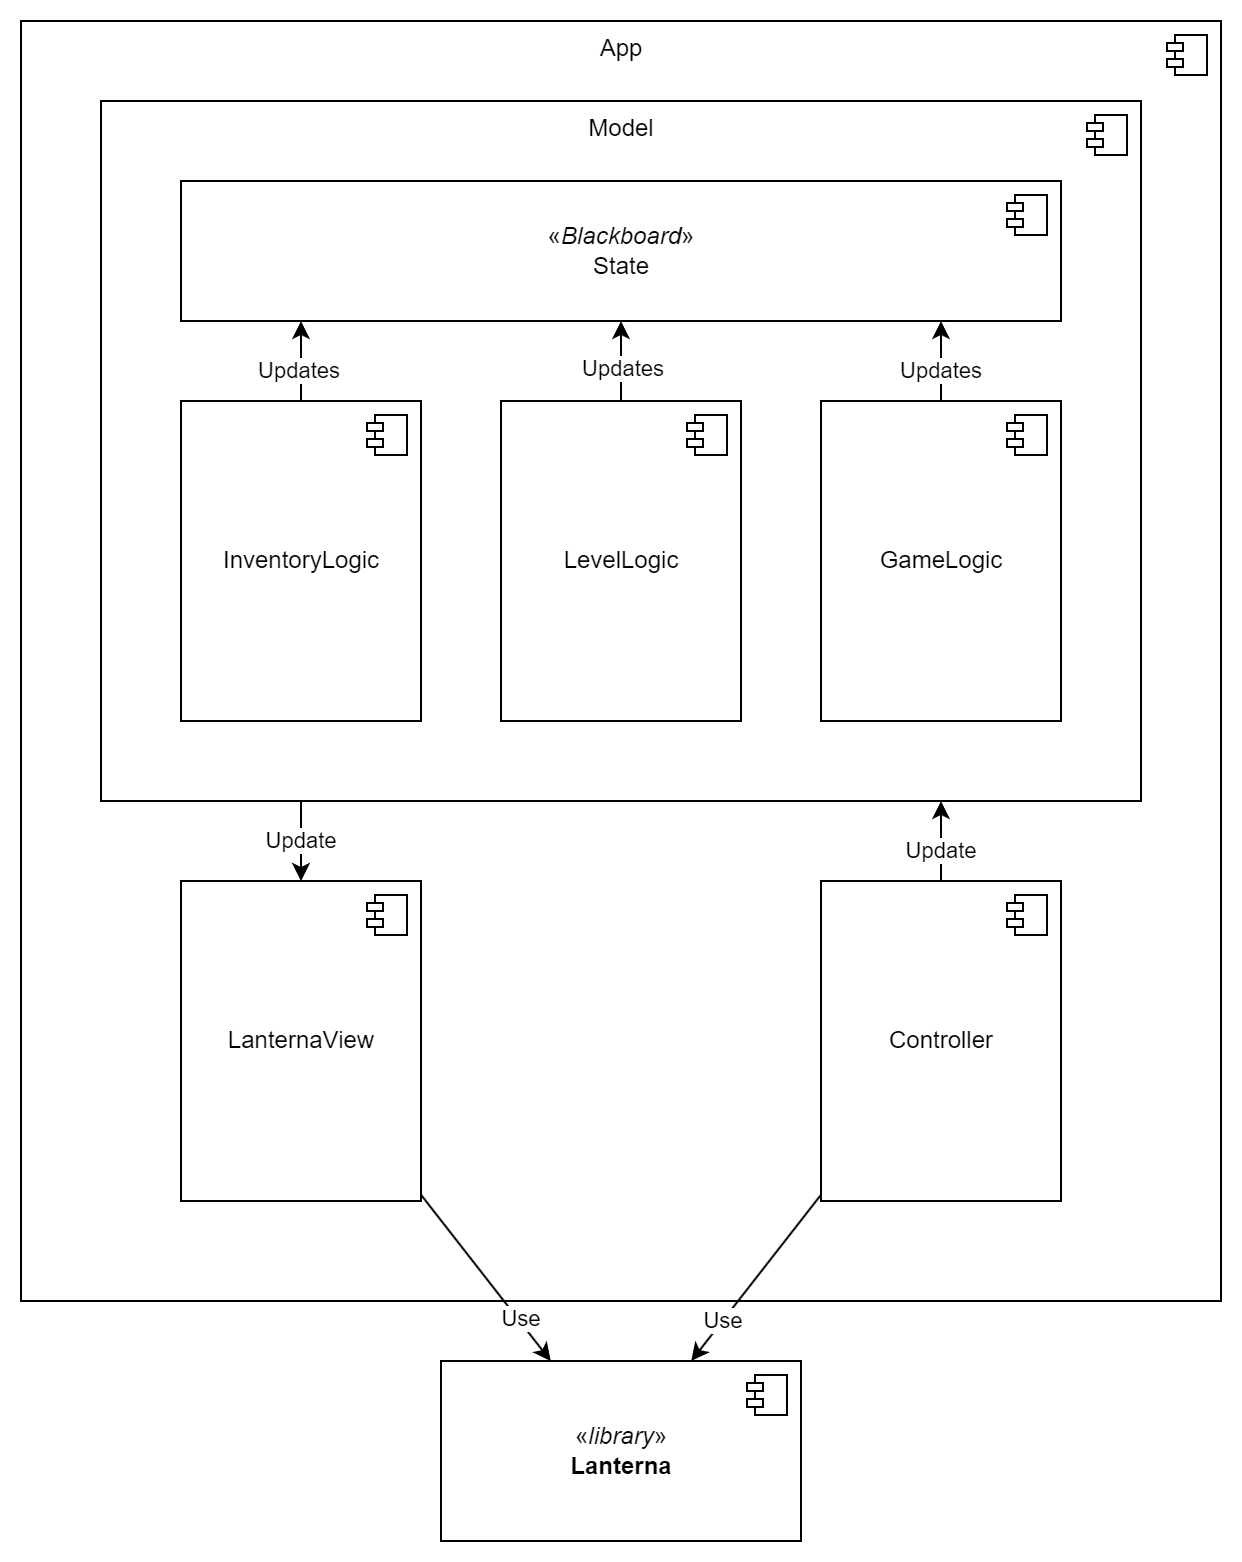

The diagram above was exported from draw.io. Its source (the exported page's mxGraphModel, read from the mxfile embedded in the PNG):
<mxGraphModel dx="784" dy="445" grid="1" gridSize="10" guides="1" tooltips="1" connect="1" arrows="1" fold="1" page="1" pageScale="1" pageWidth="850" pageHeight="1100" math="0" shadow="0">
  <root>
    <mxCell id="0" />
    <mxCell id="1" parent="0" />
    <mxCell id="crOU4X79sxIQ-gBTlm9U-1" value="App" style="html=1;dropTarget=0;verticalAlign=top;" parent="1" vertex="1">
      <mxGeometry x="80" y="120" width="600" height="640" as="geometry" />
    </mxCell>
    <mxCell id="crOU4X79sxIQ-gBTlm9U-2" value="" style="shape=module;jettyWidth=8;jettyHeight=4;" parent="crOU4X79sxIQ-gBTlm9U-1" vertex="1">
      <mxGeometry x="1" width="20" height="20" relative="1" as="geometry">
        <mxPoint x="-27" y="7" as="offset" />
      </mxGeometry>
    </mxCell>
    <mxCell id="crOU4X79sxIQ-gBTlm9U-24" style="rounded=0;orthogonalLoop=1;jettySize=auto;html=1;" parent="1" source="crOU4X79sxIQ-gBTlm9U-12" target="crOU4X79sxIQ-gBTlm9U-22" edge="1">
      <mxGeometry relative="1" as="geometry" />
    </mxCell>
    <mxCell id="crOU4X79sxIQ-gBTlm9U-43" value="Use" style="edgeLabel;html=1;align=center;verticalAlign=middle;resizable=0;points=[];" parent="crOU4X79sxIQ-gBTlm9U-24" vertex="1" connectable="0">
      <mxGeometry x="0.2714" y="1" relative="1" as="geometry">
        <mxPoint x="8" y="10" as="offset" />
      </mxGeometry>
    </mxCell>
    <mxCell id="crOU4X79sxIQ-gBTlm9U-12" value="LanternaView" style="html=1;dropTarget=0;verticalAlign=middle;" parent="1" vertex="1">
      <mxGeometry x="160" y="550" width="120" height="160" as="geometry" />
    </mxCell>
    <mxCell id="crOU4X79sxIQ-gBTlm9U-13" value="" style="shape=module;jettyWidth=8;jettyHeight=4;" parent="crOU4X79sxIQ-gBTlm9U-12" vertex="1">
      <mxGeometry x="1" width="20" height="20" relative="1" as="geometry">
        <mxPoint x="-27" y="7" as="offset" />
      </mxGeometry>
    </mxCell>
    <mxCell id="crOU4X79sxIQ-gBTlm9U-25" style="edgeStyle=none;rounded=0;orthogonalLoop=1;jettySize=auto;html=1;" parent="1" source="crOU4X79sxIQ-gBTlm9U-14" target="crOU4X79sxIQ-gBTlm9U-22" edge="1">
      <mxGeometry relative="1" as="geometry" />
    </mxCell>
    <mxCell id="crOU4X79sxIQ-gBTlm9U-42" value="Use" style="edgeLabel;html=1;align=center;verticalAlign=middle;resizable=0;points=[];" parent="crOU4X79sxIQ-gBTlm9U-25" vertex="1" connectable="0">
      <mxGeometry x="-0.3871" y="-1" relative="1" as="geometry">
        <mxPoint x="-28" y="38" as="offset" />
      </mxGeometry>
    </mxCell>
    <mxCell id="4tyWw5P8eOrRUGWVpR9p-17" style="edgeStyle=orthogonalEdgeStyle;rounded=0;orthogonalLoop=1;jettySize=auto;html=1;" edge="1" parent="1" source="crOU4X79sxIQ-gBTlm9U-14" target="crOU4X79sxIQ-gBTlm9U-3">
      <mxGeometry relative="1" as="geometry">
        <Array as="points">
          <mxPoint x="540" y="520" />
          <mxPoint x="540" y="520" />
        </Array>
      </mxGeometry>
    </mxCell>
    <mxCell id="4tyWw5P8eOrRUGWVpR9p-19" value="Update" style="edgeLabel;html=1;align=center;verticalAlign=middle;resizable=0;points=[];" vertex="1" connectable="0" parent="4tyWw5P8eOrRUGWVpR9p-17">
      <mxGeometry x="-0.2595" relative="1" as="geometry">
        <mxPoint as="offset" />
      </mxGeometry>
    </mxCell>
    <mxCell id="crOU4X79sxIQ-gBTlm9U-14" value="Controller" style="html=1;dropTarget=0;" parent="1" vertex="1">
      <mxGeometry x="480" y="550" width="120" height="160" as="geometry" />
    </mxCell>
    <mxCell id="crOU4X79sxIQ-gBTlm9U-15" value="" style="shape=module;jettyWidth=8;jettyHeight=4;" parent="crOU4X79sxIQ-gBTlm9U-14" vertex="1">
      <mxGeometry x="1" width="20" height="20" relative="1" as="geometry">
        <mxPoint x="-27" y="7" as="offset" />
      </mxGeometry>
    </mxCell>
    <mxCell id="crOU4X79sxIQ-gBTlm9U-22" value="«&lt;i&gt;library&lt;/i&gt;»&lt;br&gt;&lt;b&gt;Lanterna&lt;/b&gt;" style="html=1;dropTarget=0;" parent="1" vertex="1">
      <mxGeometry x="290" y="790" width="180" height="90" as="geometry" />
    </mxCell>
    <mxCell id="crOU4X79sxIQ-gBTlm9U-23" value="" style="shape=module;jettyWidth=8;jettyHeight=4;" parent="crOU4X79sxIQ-gBTlm9U-22" vertex="1">
      <mxGeometry x="1" width="20" height="20" relative="1" as="geometry">
        <mxPoint x="-27" y="7" as="offset" />
      </mxGeometry>
    </mxCell>
    <mxCell id="4tyWw5P8eOrRUGWVpR9p-18" style="edgeStyle=orthogonalEdgeStyle;rounded=0;orthogonalLoop=1;jettySize=auto;html=1;" edge="1" parent="1" source="crOU4X79sxIQ-gBTlm9U-3" target="crOU4X79sxIQ-gBTlm9U-12">
      <mxGeometry relative="1" as="geometry">
        <Array as="points">
          <mxPoint x="220" y="520" />
          <mxPoint x="220" y="520" />
        </Array>
      </mxGeometry>
    </mxCell>
    <mxCell id="4tyWw5P8eOrRUGWVpR9p-20" value="Update" style="edgeLabel;html=1;align=center;verticalAlign=middle;resizable=0;points=[];" vertex="1" connectable="0" parent="4tyWw5P8eOrRUGWVpR9p-18">
      <mxGeometry x="0.4167" y="1" relative="1" as="geometry">
        <mxPoint x="-1" y="-9" as="offset" />
      </mxGeometry>
    </mxCell>
    <mxCell id="crOU4X79sxIQ-gBTlm9U-3" value="Model" style="html=1;dropTarget=0;verticalAlign=top;" parent="1" vertex="1">
      <mxGeometry x="120" y="160" width="520" height="350" as="geometry" />
    </mxCell>
    <mxCell id="crOU4X79sxIQ-gBTlm9U-4" value="" style="shape=module;jettyWidth=8;jettyHeight=4;" parent="crOU4X79sxIQ-gBTlm9U-3" vertex="1">
      <mxGeometry x="1" width="20" height="20" relative="1" as="geometry">
        <mxPoint x="-27" y="7" as="offset" />
      </mxGeometry>
    </mxCell>
    <mxCell id="4tyWw5P8eOrRUGWVpR9p-13" value="" style="edgeStyle=orthogonalEdgeStyle;rounded=0;orthogonalLoop=1;jettySize=auto;html=1;" edge="1" parent="1" source="crOU4X79sxIQ-gBTlm9U-5" target="crOU4X79sxIQ-gBTlm9U-10">
      <mxGeometry relative="1" as="geometry">
        <Array as="points">
          <mxPoint x="220" y="400" />
          <mxPoint x="220" y="400" />
        </Array>
      </mxGeometry>
    </mxCell>
    <mxCell id="4tyWw5P8eOrRUGWVpR9p-14" value="Updates" style="edgeLabel;html=1;align=center;verticalAlign=middle;resizable=0;points=[];" vertex="1" connectable="0" parent="4tyWw5P8eOrRUGWVpR9p-13">
      <mxGeometry x="-0.22" y="1" relative="1" as="geometry">
        <mxPoint as="offset" />
      </mxGeometry>
    </mxCell>
    <mxCell id="crOU4X79sxIQ-gBTlm9U-5" value="InventoryLogic" style="html=1;dropTarget=0;verticalAlign=middle;" parent="1" vertex="1">
      <mxGeometry x="160" y="310" width="120" height="160" as="geometry" />
    </mxCell>
    <mxCell id="crOU4X79sxIQ-gBTlm9U-6" value="" style="shape=module;jettyWidth=8;jettyHeight=4;" parent="crOU4X79sxIQ-gBTlm9U-5" vertex="1">
      <mxGeometry x="1" width="20" height="20" relative="1" as="geometry">
        <mxPoint x="-27" y="7" as="offset" />
      </mxGeometry>
    </mxCell>
    <mxCell id="4tyWw5P8eOrRUGWVpR9p-12" style="edgeStyle=orthogonalEdgeStyle;rounded=0;orthogonalLoop=1;jettySize=auto;html=1;" edge="1" parent="1" source="crOU4X79sxIQ-gBTlm9U-7" target="crOU4X79sxIQ-gBTlm9U-10">
      <mxGeometry relative="1" as="geometry">
        <Array as="points">
          <mxPoint x="540" y="390" />
          <mxPoint x="540" y="390" />
        </Array>
      </mxGeometry>
    </mxCell>
    <mxCell id="4tyWw5P8eOrRUGWVpR9p-16" value="Updates" style="edgeLabel;html=1;align=center;verticalAlign=middle;resizable=0;points=[];" vertex="1" connectable="0" parent="4tyWw5P8eOrRUGWVpR9p-12">
      <mxGeometry x="-0.22" relative="1" as="geometry">
        <mxPoint as="offset" />
      </mxGeometry>
    </mxCell>
    <mxCell id="crOU4X79sxIQ-gBTlm9U-7" value="GameLogic" style="html=1;dropTarget=0;verticalAlign=middle;" parent="1" vertex="1">
      <mxGeometry x="480" y="310" width="120" height="160" as="geometry" />
    </mxCell>
    <mxCell id="crOU4X79sxIQ-gBTlm9U-8" value="" style="shape=module;jettyWidth=8;jettyHeight=4;" parent="crOU4X79sxIQ-gBTlm9U-7" vertex="1">
      <mxGeometry x="1" width="20" height="20" relative="1" as="geometry">
        <mxPoint x="-27" y="7" as="offset" />
      </mxGeometry>
    </mxCell>
    <mxCell id="crOU4X79sxIQ-gBTlm9U-10" value="«&lt;i style=&quot;border-color: var(--border-color);&quot;&gt;Blackboard&lt;/i&gt;»&lt;br style=&quot;border-color: var(--border-color);&quot;&gt;State" style="html=1;dropTarget=0;" parent="1" vertex="1">
      <mxGeometry x="160" y="200" width="440" height="70" as="geometry" />
    </mxCell>
    <mxCell id="crOU4X79sxIQ-gBTlm9U-11" value="" style="shape=module;jettyWidth=8;jettyHeight=4;" parent="crOU4X79sxIQ-gBTlm9U-10" vertex="1">
      <mxGeometry x="1" width="20" height="20" relative="1" as="geometry">
        <mxPoint x="-27" y="7" as="offset" />
      </mxGeometry>
    </mxCell>
    <mxCell id="4tyWw5P8eOrRUGWVpR9p-5" value="" style="edgeStyle=orthogonalEdgeStyle;rounded=0;orthogonalLoop=1;jettySize=auto;html=1;" edge="1" parent="1" source="4tyWw5P8eOrRUGWVpR9p-1" target="crOU4X79sxIQ-gBTlm9U-10">
      <mxGeometry relative="1" as="geometry" />
    </mxCell>
    <mxCell id="4tyWw5P8eOrRUGWVpR9p-15" value="Updates" style="edgeLabel;html=1;align=center;verticalAlign=middle;resizable=0;points=[];" vertex="1" connectable="0" parent="4tyWw5P8eOrRUGWVpR9p-5">
      <mxGeometry x="-0.2" y="-1" relative="1" as="geometry">
        <mxPoint as="offset" />
      </mxGeometry>
    </mxCell>
    <mxCell id="4tyWw5P8eOrRUGWVpR9p-1" value="LevelLogic" style="html=1;dropTarget=0;verticalAlign=middle;" vertex="1" parent="1">
      <mxGeometry x="320" y="310" width="120" height="160" as="geometry" />
    </mxCell>
    <mxCell id="4tyWw5P8eOrRUGWVpR9p-2" value="" style="shape=module;jettyWidth=8;jettyHeight=4;" vertex="1" parent="4tyWw5P8eOrRUGWVpR9p-1">
      <mxGeometry x="1" width="20" height="20" relative="1" as="geometry">
        <mxPoint x="-27" y="7" as="offset" />
      </mxGeometry>
    </mxCell>
  </root>
</mxGraphModel>